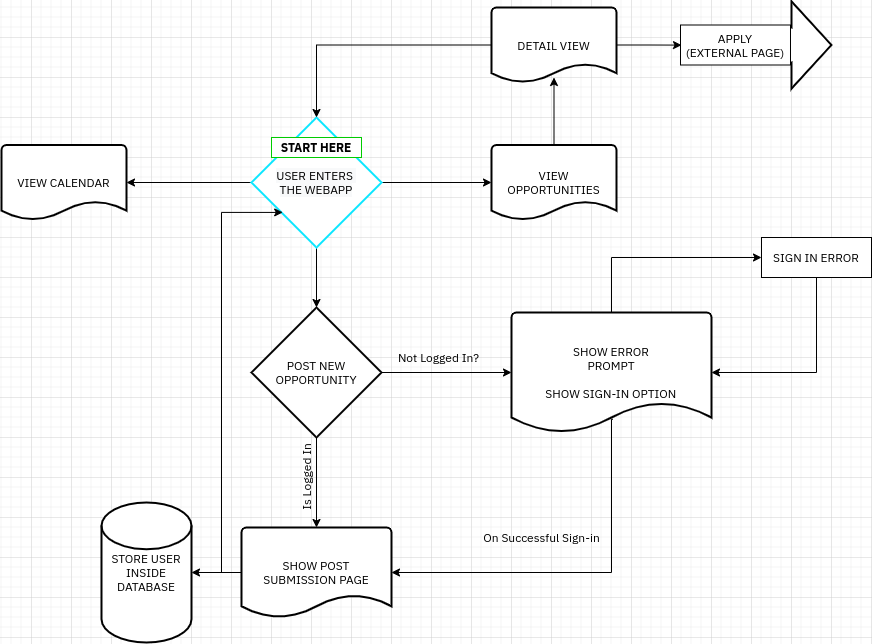

The diagram above was exported from draw.io. Its source (the exported page's mxGraphModel, read from the mxfile embedded in the PNG):
<mxGraphModel dx="2272" dy="764" grid="1" gridSize="10" guides="1" tooltips="1" connect="1" arrows="1" fold="1" page="1" pageScale="1" pageWidth="850" pageHeight="1100" background="none" math="0" shadow="0">
  <root>
    <mxCell id="0" />
    <mxCell id="1" parent="0" />
    <mxCell id="fze4dwIgqiiiOee3u1Le-24" style="edgeStyle=orthogonalEdgeStyle;rounded=0;orthogonalLoop=1;jettySize=auto;html=1;" edge="1" parent="1" source="fze4dwIgqiiiOee3u1Le-7" target="fze4dwIgqiiiOee3u1Le-19">
      <mxGeometry relative="1" as="geometry" />
    </mxCell>
    <mxCell id="fze4dwIgqiiiOee3u1Le-43" style="edgeStyle=orthogonalEdgeStyle;rounded=0;orthogonalLoop=1;jettySize=auto;html=1;" edge="1" parent="1" source="fze4dwIgqiiiOee3u1Le-7" target="fze4dwIgqiiiOee3u1Le-42">
      <mxGeometry relative="1" as="geometry" />
    </mxCell>
    <mxCell id="fze4dwIgqiiiOee3u1Le-45" style="edgeStyle=orthogonalEdgeStyle;rounded=0;orthogonalLoop=1;jettySize=auto;html=1;entryX=1;entryY=0.5;entryDx=0;entryDy=0;entryPerimeter=0;" edge="1" parent="1" source="fze4dwIgqiiiOee3u1Le-7" target="fze4dwIgqiiiOee3u1Le-44">
      <mxGeometry relative="1" as="geometry" />
    </mxCell>
    <mxCell id="fze4dwIgqiiiOee3u1Le-7" value="&lt;span style=&quot;color: rgb(0 , 0 , 0) ; font-family: &amp;#34;helvetica&amp;#34; ; font-size: 12px ; font-style: normal ; font-weight: 400 ; letter-spacing: normal ; text-align: center ; text-indent: 0px ; text-transform: none ; word-spacing: 0px ; background-color: rgb(248 , 249 , 250) ; display: inline ; float: none&quot;&gt;USER ENTERS &lt;br&gt;THE WEBAPP&lt;/span&gt;" style="strokeWidth=2;html=1;shape=mxgraph.flowchart.decision;whiteSpace=wrap;strokeColor=#08E6FF;" vertex="1" parent="1">
      <mxGeometry x="60" y="360" width="130" height="130" as="geometry" />
    </mxCell>
    <mxCell id="fze4dwIgqiiiOee3u1Le-18" style="edgeStyle=orthogonalEdgeStyle;rounded=0;orthogonalLoop=1;jettySize=auto;html=1;entryX=0.5;entryY=0;entryDx=0;entryDy=0;entryPerimeter=0;" edge="1" parent="1" source="fze4dwIgqiiiOee3u1Le-19" target="fze4dwIgqiiiOee3u1Le-21">
      <mxGeometry relative="1" as="geometry" />
    </mxCell>
    <mxCell id="fze4dwIgqiiiOee3u1Le-25" style="edgeStyle=orthogonalEdgeStyle;rounded=0;orthogonalLoop=1;jettySize=auto;html=1;" edge="1" parent="1" source="fze4dwIgqiiiOee3u1Le-19">
      <mxGeometry relative="1" as="geometry">
        <mxPoint x="320" y="615" as="targetPoint" />
      </mxGeometry>
    </mxCell>
    <mxCell id="fze4dwIgqiiiOee3u1Le-19" value="&lt;font face=&quot;helvetica&quot;&gt;POST NEW&lt;br&gt;OPPORTUNITY&lt;br&gt;&lt;/font&gt;" style="strokeWidth=2;html=1;shape=mxgraph.flowchart.decision;whiteSpace=wrap;" vertex="1" parent="1">
      <mxGeometry x="60" y="550" width="130" height="130" as="geometry" />
    </mxCell>
    <mxCell id="fze4dwIgqiiiOee3u1Le-20" style="edgeStyle=orthogonalEdgeStyle;rounded=0;orthogonalLoop=1;jettySize=auto;html=1;" edge="1" parent="1" source="fze4dwIgqiiiOee3u1Le-21" target="fze4dwIgqiiiOee3u1Le-22">
      <mxGeometry relative="1" as="geometry" />
    </mxCell>
    <mxCell id="fze4dwIgqiiiOee3u1Le-53" style="edgeStyle=orthogonalEdgeStyle;rounded=0;orthogonalLoop=1;jettySize=auto;html=1;entryX=0.24;entryY=0.784;entryDx=0;entryDy=0;entryPerimeter=0;exitX=0;exitY=0.5;exitDx=0;exitDy=0;exitPerimeter=0;" edge="1" parent="1" source="fze4dwIgqiiiOee3u1Le-21">
      <mxGeometry relative="1" as="geometry">
        <mxPoint x="30" y="820" as="sourcePoint" />
        <mxPoint x="91.19999999999982" y="454.9200000000001" as="targetPoint" />
        <Array as="points">
          <mxPoint x="30" y="815" />
          <mxPoint x="30" y="455" />
        </Array>
      </mxGeometry>
    </mxCell>
    <mxCell id="fze4dwIgqiiiOee3u1Le-21" value="SHOW POST&lt;br&gt;SUBMISSION PAGE" style="strokeWidth=2;html=1;shape=mxgraph.flowchart.document2;whiteSpace=wrap;size=0.25;" vertex="1" parent="1">
      <mxGeometry x="50" y="770" width="150" height="90" as="geometry" />
    </mxCell>
    <mxCell id="fze4dwIgqiiiOee3u1Le-22" value="STORE USER INSIDE DATABASE" style="strokeWidth=2;html=1;shape=mxgraph.flowchart.database;whiteSpace=wrap;" vertex="1" parent="1">
      <mxGeometry x="-90" y="745" width="90" height="140" as="geometry" />
    </mxCell>
    <mxCell id="fze4dwIgqiiiOee3u1Le-23" value="Is Logged In" style="text;html=1;align=center;verticalAlign=middle;resizable=0;points=[];autosize=1;strokeColor=none;rotation=-90;" vertex="1" parent="1">
      <mxGeometry x="75" y="710" width="80" height="20" as="geometry" />
    </mxCell>
    <mxCell id="fze4dwIgqiiiOee3u1Le-28" style="edgeStyle=orthogonalEdgeStyle;rounded=0;orthogonalLoop=1;jettySize=auto;html=1;entryX=1;entryY=0.5;entryDx=0;entryDy=0;entryPerimeter=0;exitX=0.507;exitY=0.89;exitDx=0;exitDy=0;exitPerimeter=0;" edge="1" parent="1" source="fze4dwIgqiiiOee3u1Le-26" target="fze4dwIgqiiiOee3u1Le-21">
      <mxGeometry relative="1" as="geometry">
        <Array as="points">
          <mxPoint x="420" y="662" />
          <mxPoint x="420" y="815" />
        </Array>
      </mxGeometry>
    </mxCell>
    <mxCell id="fze4dwIgqiiiOee3u1Le-35" style="edgeStyle=orthogonalEdgeStyle;rounded=0;orthogonalLoop=1;jettySize=auto;html=1;entryX=0;entryY=0.5;entryDx=0;entryDy=0;exitX=0.5;exitY=0;exitDx=0;exitDy=0;exitPerimeter=0;" edge="1" parent="1" source="fze4dwIgqiiiOee3u1Le-26" target="fze4dwIgqiiiOee3u1Le-34">
      <mxGeometry relative="1" as="geometry" />
    </mxCell>
    <mxCell id="fze4dwIgqiiiOee3u1Le-26" value="SHOW ERROR&lt;br&gt;PROMPT&lt;br&gt;&lt;br&gt;SHOW SIGN-IN OPTION" style="strokeWidth=2;html=1;shape=mxgraph.flowchart.document2;whiteSpace=wrap;size=0.25;" vertex="1" parent="1">
      <mxGeometry x="320" y="555" width="200" height="120" as="geometry" />
    </mxCell>
    <mxCell id="fze4dwIgqiiiOee3u1Le-27" value="Not Logged In?" style="text;html=1;align=center;verticalAlign=middle;resizable=0;points=[];autosize=1;strokeColor=none;" vertex="1" parent="1">
      <mxGeometry x="197" y="590" width="100" height="20" as="geometry" />
    </mxCell>
    <mxCell id="fze4dwIgqiiiOee3u1Le-29" value="On Successful Sign-in" style="text;html=1;align=center;verticalAlign=middle;resizable=0;points=[];autosize=1;strokeColor=none;" vertex="1" parent="1">
      <mxGeometry x="285" y="770" width="130" height="20" as="geometry" />
    </mxCell>
    <mxCell id="fze4dwIgqiiiOee3u1Le-36" style="edgeStyle=orthogonalEdgeStyle;rounded=0;orthogonalLoop=1;jettySize=auto;html=1;entryX=1;entryY=0.5;entryDx=0;entryDy=0;entryPerimeter=0;exitX=0.5;exitY=1;exitDx=0;exitDy=0;" edge="1" parent="1" source="fze4dwIgqiiiOee3u1Le-34" target="fze4dwIgqiiiOee3u1Le-26">
      <mxGeometry relative="1" as="geometry" />
    </mxCell>
    <mxCell id="fze4dwIgqiiiOee3u1Le-34" value="SIGN IN ERROR" style="whiteSpace=wrap;html=1;" vertex="1" parent="1">
      <mxGeometry x="570" y="480" width="110" height="40" as="geometry" />
    </mxCell>
    <mxCell id="fze4dwIgqiiiOee3u1Le-39" value="START HERE" style="whiteSpace=wrap;html=1;strokeColor=#00CC00;fontStyle=1" vertex="1" parent="1">
      <mxGeometry x="80" y="380" width="90" height="20" as="geometry" />
    </mxCell>
    <mxCell id="fze4dwIgqiiiOee3u1Le-46" style="edgeStyle=orthogonalEdgeStyle;rounded=0;orthogonalLoop=1;jettySize=auto;html=1;" edge="1" parent="1" source="fze4dwIgqiiiOee3u1Le-42">
      <mxGeometry relative="1" as="geometry">
        <mxPoint x="362.5" y="320" as="targetPoint" />
      </mxGeometry>
    </mxCell>
    <mxCell id="fze4dwIgqiiiOee3u1Le-42" value="VIEW OPPORTUNITIES" style="strokeWidth=2;html=1;shape=mxgraph.flowchart.document2;whiteSpace=wrap;size=0.25;" vertex="1" parent="1">
      <mxGeometry x="300" y="387.5" width="125" height="75" as="geometry" />
    </mxCell>
    <mxCell id="fze4dwIgqiiiOee3u1Le-44" value="VIEW CALENDAR" style="strokeWidth=2;html=1;shape=mxgraph.flowchart.document2;whiteSpace=wrap;size=0.25;" vertex="1" parent="1">
      <mxGeometry x="-190" y="387.5" width="125" height="75" as="geometry" />
    </mxCell>
    <mxCell id="fze4dwIgqiiiOee3u1Le-48" style="edgeStyle=orthogonalEdgeStyle;rounded=0;orthogonalLoop=1;jettySize=auto;html=1;entryX=0.5;entryY=0;entryDx=0;entryDy=0;entryPerimeter=0;" edge="1" parent="1" source="fze4dwIgqiiiOee3u1Le-47" target="fze4dwIgqiiiOee3u1Le-7">
      <mxGeometry relative="1" as="geometry" />
    </mxCell>
    <mxCell id="fze4dwIgqiiiOee3u1Le-49" style="edgeStyle=orthogonalEdgeStyle;rounded=0;orthogonalLoop=1;jettySize=auto;html=1;" edge="1" parent="1" source="fze4dwIgqiiiOee3u1Le-47" target="fze4dwIgqiiiOee3u1Le-50">
      <mxGeometry relative="1" as="geometry">
        <mxPoint x="540" y="287.5" as="targetPoint" />
      </mxGeometry>
    </mxCell>
    <mxCell id="fze4dwIgqiiiOee3u1Le-47" value="DETAIL VIEW" style="strokeWidth=2;html=1;shape=mxgraph.flowchart.document2;whiteSpace=wrap;size=0.25;" vertex="1" parent="1">
      <mxGeometry x="300" y="250" width="125" height="75" as="geometry" />
    </mxCell>
    <mxCell id="fze4dwIgqiiiOee3u1Le-50" value="" style="verticalLabelPosition=bottom;verticalAlign=top;html=1;strokeWidth=2;shape=mxgraph.arrows2.arrow;dy=0.6;dx=40;notch=0;" vertex="1" parent="1">
      <mxGeometry x="490" y="243.75" width="150" height="87.5" as="geometry" />
    </mxCell>
    <mxCell id="fze4dwIgqiiiOee3u1Le-51" value="APPLY&lt;br&gt;(EXTERNAL PAGE)" style="whiteSpace=wrap;html=1;strokeColor=#000000;" vertex="1" parent="1">
      <mxGeometry x="489" y="267.5" width="110" height="40" as="geometry" />
    </mxCell>
  </root>
</mxGraphModel>